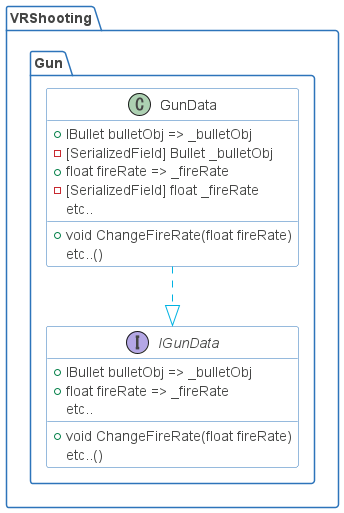

The diagram above was rendered by PlantUML. Its source (embedded in the PNG):
@startuml

skinparam shadowing false
skinparam DefaultFontName Proxima Nova
skinparam ArrowColor #00b2e2
skinparam DefaultFontColor #454645

skinparam ActivityBorderColor #2D74BA
skinparam ActivityDiamondBorderColor #2D74BA
skinparam ActorBorderColor #2D74BA
skinparam AgentBorderColor #2D74BA
skinparam ArtifactBorderColor #2D74BA
skinparam BoundaryBorderColor #2D74BA
skinparam CardBorderColor #2D74BA
skinparam ClassBorderColor #2D74BA
skinparam CloudBorderColor #2D74BA
skinparam CollectionsBorderColor #2D74BA
skinparam ComponentBorderColor #2D74BA
skinparam ControlBorderColor #2D74BA
skinparam DatabaseBorderColor #2D74BA
skinparam EntityBorderColor #2D74BA
skinparam FileBorderColor #2D74BA
skinparam FolderBorderColor #2D74BA
skinparam FrameBorderColor #2D74BA
skinparam InterfaceBorderColor #2D74BA
skinparam LegendBorderColor #2D74BA
skinparam NodeBorderColor #2D74BA
skinparam NoteBorderColor #2D74BA
skinparam ObjectBorderColor #2D74BA
skinparam PackageBorderColor #2D74BA
skinparam PageBorderColor #2D74BA
skinparam ParticipantBorderColor #2D74BA
skinparam PartitionBorderColor #2D74BA
skinparam QueueBorderColor #2D74BA
skinparam RectangleBorderColor #2D74BA
skinparam SequenceBoxBorderColor #2D74BA
skinparam SequenceDividerBorderColor #2D74BA
skinparam SequenceGroupBorderColor #2D74BA
skinparam SequenceLifeLineBorderColor #2D74BA
skinparam SequenceReferenceBorderColor #2D74BA
skinparam StackBorderColor #2D74BA
skinparam StateBorderColor #2D74BA
skinparam StereotypeABorderColor #2D74BA
skinparam StereotypeCBorderColor #2D74BA
skinparam StereotypeEBorderColor #2D74BA
skinparam StereotypeIBorderColor #2D74BA
skinparam StereotypeNBorderColor #2D74BA
skinparam StorageBorderColor #2D74BA
skinparam SwimlaneBorderColor #2D74BA
skinparam UsecaseBorderColor #2D74BA

skinparam ActivityBackgroundColor #FFFFFF
skinparam ActivityDiamondBackgroundColor #FFFFFF
skinparam ActorBackgroundColor #FFFFFF
skinparam AgentBackgroundColor #FFFFFF
skinparam ArtifactBackgroundColor #FFFFFF
skinparam BackgroundColor #FFFFFF
skinparam BoundaryBackgroundColor #FFFFFF
skinparam CardBackgroundColor #FFFFFF
skinparam ClassBackgroundColor #FFFFFF
skinparam ClassHeaderBackgroundColor #FFFFFF
skinparam CloudBackgroundColor #FFFFFF
skinparam CollectionsBackgroundColor #FFFFFF
skinparam ComponentBackgroundColor #FFFFFF
skinparam ControlBackgroundColor #FFFFFF
skinparam DatabaseBackgroundColor #FFFFFF
skinparam EntityBackgroundColor #FFFFFF
skinparam FileBackgroundColor #FFFFFF
skinparam FolderBackgroundColor #FFFFFF
skinparam FrameBackgroundColor #FFFFFF
skinparam IconPackageBackgroundColor #FFFFFF
skinparam IconPrivateBackgroundColor #FFFFFF
skinparam IconProtectedBackgroundColor #FFFFFF
skinparam IconPublicBackgroundColor #FFFFFF
skinparam InterfaceBackgroundColor #FFFFFF
skinparam LegendBackgroundColor #FFFFFF
skinparam NodeBackgroundColor #FFFFFF
skinparam NoteBackgroundColor #FFFFFF
skinparam ObjectBackgroundColor #FFFFFF
skinparam PackageBackgroundColor #FFFFFF
skinparam ParticipantBackgroundColor #FFFFFF
skinparam PartitionBackgroundColor #FFFFFF
skinparam QueueBackgroundColor #FFFFFF
skinparam RectangleBackgroundColor #FFFFFF
skinparam SequenceBoxBackgroundColor #FFFFFF
skinparam SequenceDividerBackgroundColor #FFFFFF
skinparam SequenceGroupBackgroundColor #FFFFFF
skinparam SequenceGroupBodyBackgroundColor #FFFFFF
skinparam SequenceLifeLineBackgroundColor #FFFFFF
skinparam SequenceReferenceBackgroundColor #FFFFFF
skinparam SequenceReferenceHeaderBackgroundColor #FFFFFF
skinparam StackBackgroundColor #FFFFFF
skinparam StateBackgroundColor #FFFFFF
skinparam StereotypeABackgroundColor #FFFFFF
skinparam StereotypeCBackgroundColor #FFFFFF
skinparam StereotypeEBackgroundColor #FFFFFF
skinparam StereotypeIBackgroundColor #FFFFFF
skinparam StereotypeNBackgroundColor #FFFFFF
skinparam StorageBackgroundColor #FFFFFF
skinparam TitleBackgroundColor #FFFFFF
skinparam UsecaseBackgroundColor #FFFFFF

skinparam ActivityStartColor #454645
skinparam ActivityEndColor #454645
skinparam StateStartColor #454645
skinparam StateEndColor #454645
'https://plantuml.com/class-diagram

package VRShooting
{
    package Gun
    {
        class GunData
        {
            +IBullet bulletObj => _bulletObj
            -[SerializedField] Bullet _bulletObj
            +float fireRate => _fireRate
            -[SerializedField] float _fireRate
            etc..
            +void ChangeFireRate(float fireRate)
            etc..()
        }
        interface IGunData
        {
            +IBullet bulletObj => _bulletObj
            +float fireRate => _fireRate
            etc..
            +void ChangeFireRate(float fireRate)
            etc..()
        }
        
        GunData ..|> IGunData
    }
}

@enduml